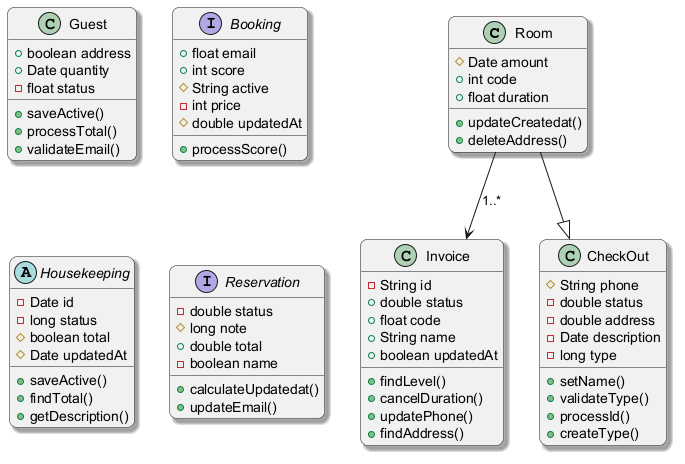

The diagram above was rendered by PlantUML. Its source (embedded in the PNG):
@startuml
skinparam backgroundColor #FFFFFF
skinparam roundCorner 15
skinparam shadowing true
class Room {
  #Date amount
  +int code
  +float duration
  +updateCreatedat()
  +deleteAddress()
}
class Invoice {
  -String id
  +double status
  +float code
  +String name
  +boolean updatedAt
  +findLevel()
  +cancelDuration()
  +updatePhone()
  +findAddress()
}
class Guest {
  +boolean address
  +Date quantity
  -float status
  +saveActive()
  +processTotal()
  +validateEmail()
}
interface Booking {
  +float email
  +int score
  #String active
  -int price
  #double updatedAt
  +processScore()
}
class CheckOut {
  #String phone
  -double status
  -double address
  -Date description
  -long type
  +setName()
  +validateType()
  +processId()
  +createType()
}
abstract class Housekeeping {
  -Date id
  -long status
  #boolean total
  #Date updatedAt
  +saveActive()
  +findTotal()
  +getDescription()
}
interface Reservation {
  -double status
  #long note
  +double total
  -boolean name
  +calculateUpdatedat()
  +updateEmail()
}
Room --|> CheckOut
Room --> Invoice : "1..*"
@enduml